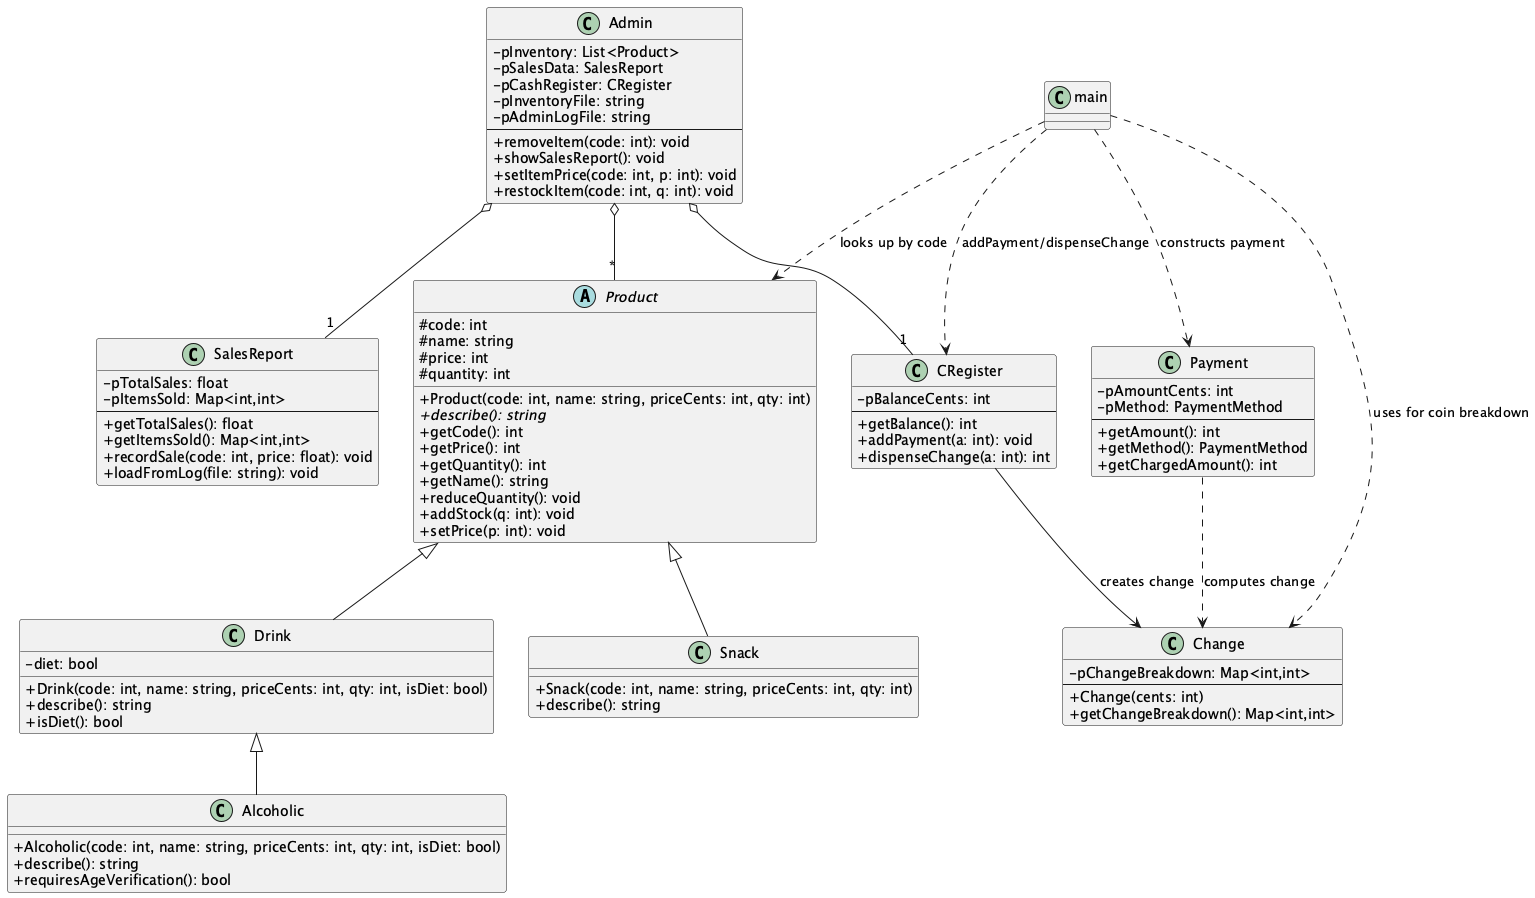

The diagram above was rendered by PlantUML. Its source (embedded in the PNG):
@startuml
skinparam classAttributeIconSize 0




abstract class Product {
  # code: int
  # name: string
  # price: int
  # quantity: int
  + Product(code: int, name: string, priceCents: int, qty: int)
  + {abstract} describe(): string
  + getCode(): int
  + getPrice(): int
  + getQuantity(): int
  + getName(): string
  + reduceQuantity(): void
  + addStock(q: int): void
  + setPrice(p: int): void
}

class Snack {
  + Snack(code: int, name: string, priceCents: int, qty: int)
  + describe(): string
}

class Drink {
  - diet: bool
  + Drink(code: int, name: string, priceCents: int, qty: int, isDiet: bool)
  + describe(): string
  + isDiet(): bool
}

class Alcoholic {
  + Alcoholic(code: int, name: string, priceCents: int, qty: int, isDiet: bool)
  + describe(): string
  + requiresAgeVerification(): bool
}

Product <|-- Snack
Product <|-- Drink
Drink <|-- Alcoholic


class Payment {
  - pAmountCents: int
  - pMethod: PaymentMethod
  --
  + getAmount(): int
  + getMethod(): PaymentMethod
  + getChargedAmount(): int
}

class CRegister {
  - pBalanceCents: int
  --
  + getBalance(): int
  + addPayment(a: int): void
  + dispenseChange(a: int): int
}

class Change {
  - pChangeBreakdown: Map<int,int>
  --
  + Change(cents: int)
  + getChangeBreakdown(): Map<int,int>
}

class SalesReport {
  - pTotalSales: float
  - pItemsSold: Map<int,int>
  --
  + getTotalSales(): float
  + getItemsSold(): Map<int,int>
  + recordSale(code: int, price: float): void
  + loadFromLog(file: string): void
}

class Admin {
  - pInventory: List<Product>
  - pSalesData: SalesReport
  - pCashRegister: CRegister
  - pInventoryFile: string
  - pAdminLogFile: string
  --
  + removeItem(code: int): void
  + showSalesReport(): void
  + setItemPrice(code: int, p: int): void
  + restockItem(code: int, q: int): void
}


Admin o-- "1" CRegister
Admin o-- "1" SalesReport

Admin o-- "*" Product

' Show runtime usage dependencies
Payment ..> Change        : computes change
CRegister --> Change      : creates change
main ..> Product          : looks up by code
main ..> Payment          : constructs payment
main ..> CRegister        : addPayment/dispenseChange
main ..> Change           : uses for coin breakdown


@enduml